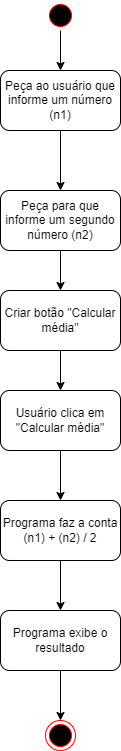

The diagram above was exported from draw.io. Its source (the exported page's mxGraphModel, read from the mxfile embedded in the PNG):
<mxGraphModel dx="868" dy="425" grid="1" gridSize="10" guides="1" tooltips="1" connect="1" arrows="1" fold="1" page="1" pageScale="1" pageWidth="827" pageHeight="1169" math="0" shadow="0">
  <root>
    <mxCell id="0" />
    <mxCell id="1" parent="0" />
    <mxCell id="l4Sx3ZWYqTMwWNlNcSO_-4" value="" style="edgeStyle=orthogonalEdgeStyle;rounded=0;orthogonalLoop=1;jettySize=auto;html=1;" edge="1" parent="1" source="l4Sx3ZWYqTMwWNlNcSO_-1" target="l4Sx3ZWYqTMwWNlNcSO_-3">
      <mxGeometry relative="1" as="geometry" />
    </mxCell>
    <mxCell id="l4Sx3ZWYqTMwWNlNcSO_-1" value="" style="ellipse;html=1;shape=startState;fillColor=#000000;strokeColor=#ff0000;" vertex="1" parent="1">
      <mxGeometry x="399" width="30" height="30" as="geometry" />
    </mxCell>
    <mxCell id="l4Sx3ZWYqTMwWNlNcSO_-6" value="" style="edgeStyle=orthogonalEdgeStyle;rounded=0;orthogonalLoop=1;jettySize=auto;html=1;" edge="1" parent="1" source="l4Sx3ZWYqTMwWNlNcSO_-3" target="l4Sx3ZWYqTMwWNlNcSO_-5">
      <mxGeometry relative="1" as="geometry" />
    </mxCell>
    <mxCell id="l4Sx3ZWYqTMwWNlNcSO_-3" value="Peça ao usuário que informe um número (n1)" style="rounded=1;whiteSpace=wrap;html=1;" vertex="1" parent="1">
      <mxGeometry x="354" y="70" width="120" height="60" as="geometry" />
    </mxCell>
    <mxCell id="l4Sx3ZWYqTMwWNlNcSO_-10" value="" style="edgeStyle=orthogonalEdgeStyle;rounded=0;orthogonalLoop=1;jettySize=auto;html=1;" edge="1" parent="1" source="l4Sx3ZWYqTMwWNlNcSO_-5" target="l4Sx3ZWYqTMwWNlNcSO_-9">
      <mxGeometry relative="1" as="geometry" />
    </mxCell>
    <mxCell id="l4Sx3ZWYqTMwWNlNcSO_-5" value="Peça para que informe um segundo número (n2)" style="whiteSpace=wrap;html=1;rounded=1;" vertex="1" parent="1">
      <mxGeometry x="354" y="190" width="120" height="60" as="geometry" />
    </mxCell>
    <mxCell id="l4Sx3ZWYqTMwWNlNcSO_-12" value="" style="edgeStyle=orthogonalEdgeStyle;rounded=0;orthogonalLoop=1;jettySize=auto;html=1;" edge="1" parent="1" source="l4Sx3ZWYqTMwWNlNcSO_-9" target="l4Sx3ZWYqTMwWNlNcSO_-11">
      <mxGeometry relative="1" as="geometry" />
    </mxCell>
    <mxCell id="l4Sx3ZWYqTMwWNlNcSO_-9" value="Criar botão &quot;Calcular média&quot;" style="whiteSpace=wrap;html=1;rounded=1;" vertex="1" parent="1">
      <mxGeometry x="354" y="290" width="120" height="60" as="geometry" />
    </mxCell>
    <mxCell id="l4Sx3ZWYqTMwWNlNcSO_-14" value="" style="edgeStyle=orthogonalEdgeStyle;rounded=0;orthogonalLoop=1;jettySize=auto;html=1;" edge="1" parent="1" source="l4Sx3ZWYqTMwWNlNcSO_-11" target="l4Sx3ZWYqTMwWNlNcSO_-13">
      <mxGeometry relative="1" as="geometry" />
    </mxCell>
    <mxCell id="l4Sx3ZWYqTMwWNlNcSO_-11" value="Usuário clica em &quot;Calcular média&quot;" style="whiteSpace=wrap;html=1;rounded=1;" vertex="1" parent="1">
      <mxGeometry x="354" y="390" width="120" height="60" as="geometry" />
    </mxCell>
    <mxCell id="l4Sx3ZWYqTMwWNlNcSO_-16" value="" style="edgeStyle=orthogonalEdgeStyle;rounded=0;orthogonalLoop=1;jettySize=auto;html=1;" edge="1" parent="1" source="l4Sx3ZWYqTMwWNlNcSO_-13" target="l4Sx3ZWYqTMwWNlNcSO_-15">
      <mxGeometry relative="1" as="geometry" />
    </mxCell>
    <mxCell id="l4Sx3ZWYqTMwWNlNcSO_-13" value="Programa faz a conta (n1) + (n2) / 2" style="whiteSpace=wrap;html=1;rounded=1;" vertex="1" parent="1">
      <mxGeometry x="354" y="500" width="120" height="60" as="geometry" />
    </mxCell>
    <mxCell id="l4Sx3ZWYqTMwWNlNcSO_-18" value="" style="edgeStyle=orthogonalEdgeStyle;rounded=0;orthogonalLoop=1;jettySize=auto;html=1;" edge="1" parent="1" source="l4Sx3ZWYqTMwWNlNcSO_-15" target="l4Sx3ZWYqTMwWNlNcSO_-17">
      <mxGeometry relative="1" as="geometry" />
    </mxCell>
    <mxCell id="l4Sx3ZWYqTMwWNlNcSO_-15" value="Programa exibe o resultado" style="whiteSpace=wrap;html=1;rounded=1;" vertex="1" parent="1">
      <mxGeometry x="354" y="610" width="120" height="60" as="geometry" />
    </mxCell>
    <mxCell id="l4Sx3ZWYqTMwWNlNcSO_-17" value="" style="ellipse;html=1;shape=endState;fillColor=#000000;strokeColor=#ff0000;" vertex="1" parent="1">
      <mxGeometry x="399" y="720" width="30" height="30" as="geometry" />
    </mxCell>
  </root>
</mxGraphModel>